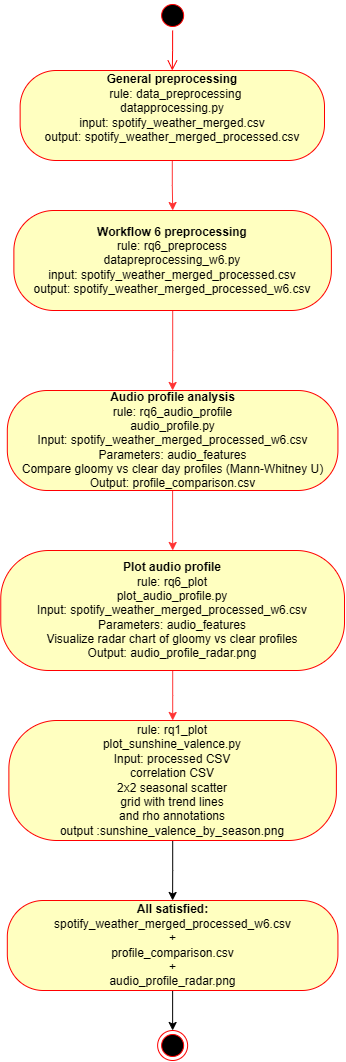

The diagram above was exported from draw.io. Its source (the exported page's mxGraphModel, read from the mxfile embedded in the PNG):
<mxGraphModel dx="783" dy="411" grid="1" gridSize="10" guides="1" tooltips="1" connect="1" arrows="1" fold="1" page="1" pageScale="1" pageWidth="850" pageHeight="1100" math="0" shadow="0">
  <root>
    <mxCell id="0" />
    <mxCell id="1" parent="0" />
    <mxCell id="afPAogZylq1cnUCbfcM3-1" parent="1" style="ellipse;html=1;shape=startState;fillColor=#000000;strokeColor=#ff0000;" value="" vertex="1">
      <mxGeometry height="30" width="30" x="333.13" y="160" as="geometry" />
    </mxCell>
    <mxCell id="afPAogZylq1cnUCbfcM3-2" edge="1" parent="1" source="afPAogZylq1cnUCbfcM3-1" style="edgeStyle=orthogonalEdgeStyle;html=1;verticalAlign=bottom;endArrow=open;endSize=8;strokeColor=#ff0000;rounded=0;" target="afPAogZylq1cnUCbfcM3-3" value="">
      <mxGeometry relative="1" as="geometry">
        <mxPoint x="355" y="250" as="targetPoint" />
      </mxGeometry>
    </mxCell>
    <mxCell id="afPAogZylq1cnUCbfcM3-6" edge="1" parent="1" source="afPAogZylq1cnUCbfcM3-3" style="edgeStyle=orthogonalEdgeStyle;rounded=0;orthogonalLoop=1;jettySize=auto;html=1;strokeColor=#FF3333;" target="afPAogZylq1cnUCbfcM3-5" value="">
      <mxGeometry relative="1" as="geometry" />
    </mxCell>
    <mxCell id="afPAogZylq1cnUCbfcM3-3" parent="1" style="rounded=1;whiteSpace=wrap;html=1;arcSize=40;fontColor=#000000;fillColor=#ffffc0;strokeColor=#ff0000;" value="&lt;div&gt;&lt;b&gt;General preprocessing&lt;/b&gt;&lt;/div&gt;&lt;div&gt;&lt;span style=&quot;font-size: 12px;&quot;&gt;&lt;span style=&quot;white-space: pre;&quot;&gt;&#09;&lt;/span&gt;rule: data_preprocessing&amp;nbsp; &amp;nbsp; &amp;nbsp;&amp;nbsp;&lt;/span&gt;&lt;/div&gt;&lt;div&gt;&lt;/div&gt;&lt;div&gt;&lt;/div&gt;&lt;div&gt;&lt;/div&gt;&lt;div&gt;&lt;span style=&quot;font-size: 12px;&quot;&gt;datapprocessing.py&lt;/span&gt;&lt;/div&gt;&lt;div&gt;&lt;span style=&quot;font-size: 12px;&quot;&gt;input: spotify_weather_merged.csv&lt;/span&gt;&lt;/div&gt;&lt;div&gt;&lt;span style=&quot;font-size: 12px;&quot;&gt;output: spotify_weather_merged_processed.csv&lt;/span&gt;&lt;/div&gt;&lt;div&gt;&lt;span style=&quot;font-size: 12px;&quot;&gt;&lt;br&gt;&lt;/span&gt;&lt;/div&gt;" vertex="1">
      <mxGeometry height="90" width="304.37" x="195.63" y="230" as="geometry" />
    </mxCell>
    <mxCell id="afPAogZylq1cnUCbfcM3-8" edge="1" parent="1" source="afPAogZylq1cnUCbfcM3-5" style="edgeStyle=orthogonalEdgeStyle;rounded=0;orthogonalLoop=1;jettySize=auto;html=1;strokeColor=#FF3333;" target="afPAogZylq1cnUCbfcM3-7" value="">
      <mxGeometry relative="1" as="geometry" />
    </mxCell>
    <mxCell id="afPAogZylq1cnUCbfcM3-5" parent="1" style="rounded=1;whiteSpace=wrap;html=1;arcSize=40;fontColor=#000000;fillColor=#ffffc0;strokeColor=#ff0000;" value="&lt;div&gt;&lt;span style=&quot;font-size: 12px;&quot;&gt;&lt;b&gt;Workflow 6 preprocessing&lt;/b&gt;&lt;/span&gt;&lt;/div&gt;&lt;div&gt;&lt;span style=&quot;background-color: transparent; font-size: 12px;&quot;&gt;rule: rq6_preprocess&lt;/span&gt;&lt;/div&gt;&lt;div&gt;&lt;span style=&quot;font-size: 12px;&quot;&gt;datapreprocessing_w6.py&lt;/span&gt;&lt;/div&gt;&lt;div&gt;&lt;span style=&quot;font-size: 12px;&quot;&gt;input: spotify_weather_merged_processed.csv&lt;/span&gt;&lt;/div&gt;&lt;div&gt;&lt;span style=&quot;font-size: 12px;&quot;&gt;output: spotify_weather_merged_processed_w6.csv&lt;/span&gt;&lt;/div&gt;" vertex="1">
      <mxGeometry height="100" width="317.5" x="189.38" y="370" as="geometry" />
    </mxCell>
    <mxCell id="afPAogZylq1cnUCbfcM3-12" edge="1" parent="1" source="afPAogZylq1cnUCbfcM3-7" style="edgeStyle=orthogonalEdgeStyle;rounded=0;orthogonalLoop=1;jettySize=auto;html=1;strokeColor=#FF3333;" target="afPAogZylq1cnUCbfcM3-11" value="">
      <mxGeometry relative="1" as="geometry" />
    </mxCell>
    <mxCell id="afPAogZylq1cnUCbfcM3-7" parent="1" style="rounded=1;whiteSpace=wrap;html=1;arcSize=40;fontColor=#000000;fillColor=#ffffc0;strokeColor=#ff0000;" value="&lt;div&gt;&lt;span style=&quot;font-size: 12px;&quot;&gt;&lt;b&gt;Audio profile analysis&lt;/b&gt;&lt;/span&gt;&lt;/div&gt;&lt;div&gt;&lt;span style=&quot;font-size: 12px;&quot;&gt;rule: rq6_audio_profile&lt;/span&gt;&lt;/div&gt;&lt;div&gt;&lt;span style=&quot;font-size: 12px;&quot;&gt;audio_profile.py&lt;/span&gt;&lt;/div&gt;&lt;div&gt;&lt;span style=&quot;font-size: 12px;&quot;&gt;Input: spotify_weather_merged_processed_w6.csv&lt;/span&gt;&lt;/div&gt;&lt;div&gt;&lt;span style=&quot;font-size: 12px;&quot;&gt;Parameters: audio_features&lt;/span&gt;&lt;/div&gt;&lt;div&gt;&lt;span style=&quot;font-size: 12px;&quot;&gt;Compare gloomy vs clear day profiles (Mann-Whitney U)&lt;/span&gt;&lt;/div&gt;&lt;div&gt;&lt;span style=&quot;font-size: 12px;&quot;&gt;Output: profile_comparison.csv&lt;/span&gt;&lt;/div&gt;" vertex="1">
      <mxGeometry height="100" width="330.62" x="182.81" y="550" as="geometry" />
    </mxCell>
    <mxCell id="afPAogZylq1cnUCbfcM3-14" edge="1" parent="1" source="afPAogZylq1cnUCbfcM3-11" style="edgeStyle=orthogonalEdgeStyle;rounded=0;orthogonalLoop=1;jettySize=auto;html=1;strokeColor=#FF3333;" target="afPAogZylq1cnUCbfcM3-13" value="">
      <mxGeometry relative="1" as="geometry" />
    </mxCell>
    <mxCell id="afPAogZylq1cnUCbfcM3-11" parent="1" style="rounded=1;whiteSpace=wrap;html=1;arcSize=40;fontColor=#000000;fillColor=#ffffc0;strokeColor=#ff0000;" value="&lt;div&gt;&lt;span style=&quot;font-size: 12px;&quot;&gt;&lt;b&gt;Plot audio profile&lt;/b&gt;&lt;/span&gt;&lt;/div&gt;&lt;div&gt;&lt;span style=&quot;font-size: 12px;&quot;&gt;rule: rq6_plot&lt;/span&gt;&lt;/div&gt;&lt;div&gt;&lt;span style=&quot;font-size: 12px;&quot;&gt;plot_audio_profile.py&lt;/span&gt;&lt;/div&gt;&lt;div&gt;&lt;span style=&quot;font-size: 12px;&quot;&gt;Input: spotify_weather_merged_processed_w6.csv&lt;/span&gt;&lt;/div&gt;&lt;div&gt;&lt;span style=&quot;font-size: 12px;&quot;&gt;Parameters: audio_features&lt;/span&gt;&lt;/div&gt;&lt;div&gt;&lt;span style=&quot;font-size: 12px;&quot;&gt;Visualize radar chart of gloomy vs clear profiles&lt;/span&gt;&lt;/div&gt;&lt;div&gt;&lt;span style=&quot;font-size: 12px;&quot;&gt;Output: audio_profile_radar.png&lt;/span&gt;&lt;/div&gt;" vertex="1">
      <mxGeometry height="120" width="343.75" x="176.26" y="710" as="geometry" />
    </mxCell>
    <mxCell id="afPAogZylq1cnUCbfcM3-18" edge="1" parent="1" source="afPAogZylq1cnUCbfcM3-13" style="edgeStyle=orthogonalEdgeStyle;rounded=0;orthogonalLoop=1;jettySize=auto;html=1;" target="afPAogZylq1cnUCbfcM3-17" value="">
      <mxGeometry relative="1" as="geometry" />
    </mxCell>
    <mxCell id="afPAogZylq1cnUCbfcM3-13" parent="1" style="rounded=1;whiteSpace=wrap;html=1;arcSize=40;fontColor=#000000;fillColor=#ffffc0;strokeColor=#ff0000;" value="&lt;div&gt;&lt;div&gt;&lt;span style=&quot;font-size: 12px;&quot;&gt;rule: rq1_plot&lt;/span&gt;&lt;/div&gt;&lt;div&gt;&lt;span style=&quot;font-size: 12px;&quot;&gt;plot_sunshine_valence.py&lt;/span&gt;&lt;/div&gt;&lt;div&gt;&lt;span style=&quot;font-size: 12px;&quot;&gt;Input: processed CSV&lt;/span&gt;&lt;/div&gt;&lt;div&gt;&lt;span style=&quot;font-size: 12px;&quot;&gt;correlation CSV&lt;/span&gt;&lt;/div&gt;&lt;div&gt;&lt;span style=&quot;font-size: 12px;&quot;&gt;2x2 seasonal scatter&lt;/span&gt;&lt;/div&gt;&lt;div&gt;&lt;span style=&quot;font-size: 12px;&quot;&gt;grid with trend lines&lt;/span&gt;&lt;/div&gt;&lt;div&gt;&lt;span style=&quot;font-size: 12px;&quot;&gt;and rho annotations&lt;/span&gt;&lt;/div&gt;&lt;div&gt;&lt;span style=&quot;font-size: 12px;&quot;&gt;output :sunshine_valence_by_season.png&lt;/span&gt;&lt;/div&gt;&lt;/div&gt;" vertex="1">
      <mxGeometry height="120" width="327.5" x="184.38" y="880" as="geometry" />
    </mxCell>
    <mxCell id="afPAogZylq1cnUCbfcM3-20" edge="1" parent="1" source="afPAogZylq1cnUCbfcM3-17" style="edgeStyle=orthogonalEdgeStyle;rounded=0;orthogonalLoop=1;jettySize=auto;html=1;" target="afPAogZylq1cnUCbfcM3-19">
      <mxGeometry relative="1" as="geometry" />
    </mxCell>
    <mxCell id="afPAogZylq1cnUCbfcM3-17" parent="1" style="rounded=1;whiteSpace=wrap;html=1;arcSize=40;fontColor=#000000;fillColor=#ffffc0;strokeColor=#ff0000;" value="&lt;div&gt;&lt;span style=&quot;font-size: 12px;&quot;&gt;&lt;b&gt;All satisfied:&lt;/b&gt;&lt;/span&gt;&lt;/div&gt;&lt;div&gt;&lt;span style=&quot;font-size: 12px;&quot;&gt;spotify_weather_merged_processed_w6.csv&lt;/span&gt;&lt;/div&gt;&lt;div&gt;&lt;span style=&quot;font-size: 12px;&quot;&gt;+&lt;/span&gt;&lt;/div&gt;&lt;div&gt;&lt;span style=&quot;font-size: 12px;&quot;&gt;profile_comparison.csv&lt;/span&gt;&lt;/div&gt;&lt;div&gt;&lt;span style=&quot;font-size: 12px;&quot;&gt;+&lt;/span&gt;&lt;/div&gt;&lt;div&gt;&lt;span style=&quot;font-size: 12px;&quot;&gt;audio_profile_radar.png&lt;/span&gt;&lt;/div&gt;" vertex="1">
      <mxGeometry height="90" width="330.62" x="182.81" y="1060" as="geometry" />
    </mxCell>
    <mxCell id="afPAogZylq1cnUCbfcM3-19" parent="1" style="ellipse;html=1;shape=endState;fillColor=#000000;strokeColor=#ff0000;" value="" vertex="1">
      <mxGeometry height="30" width="30" x="333.13" y="1190" as="geometry" />
    </mxCell>
  </root>
</mxGraphModel>